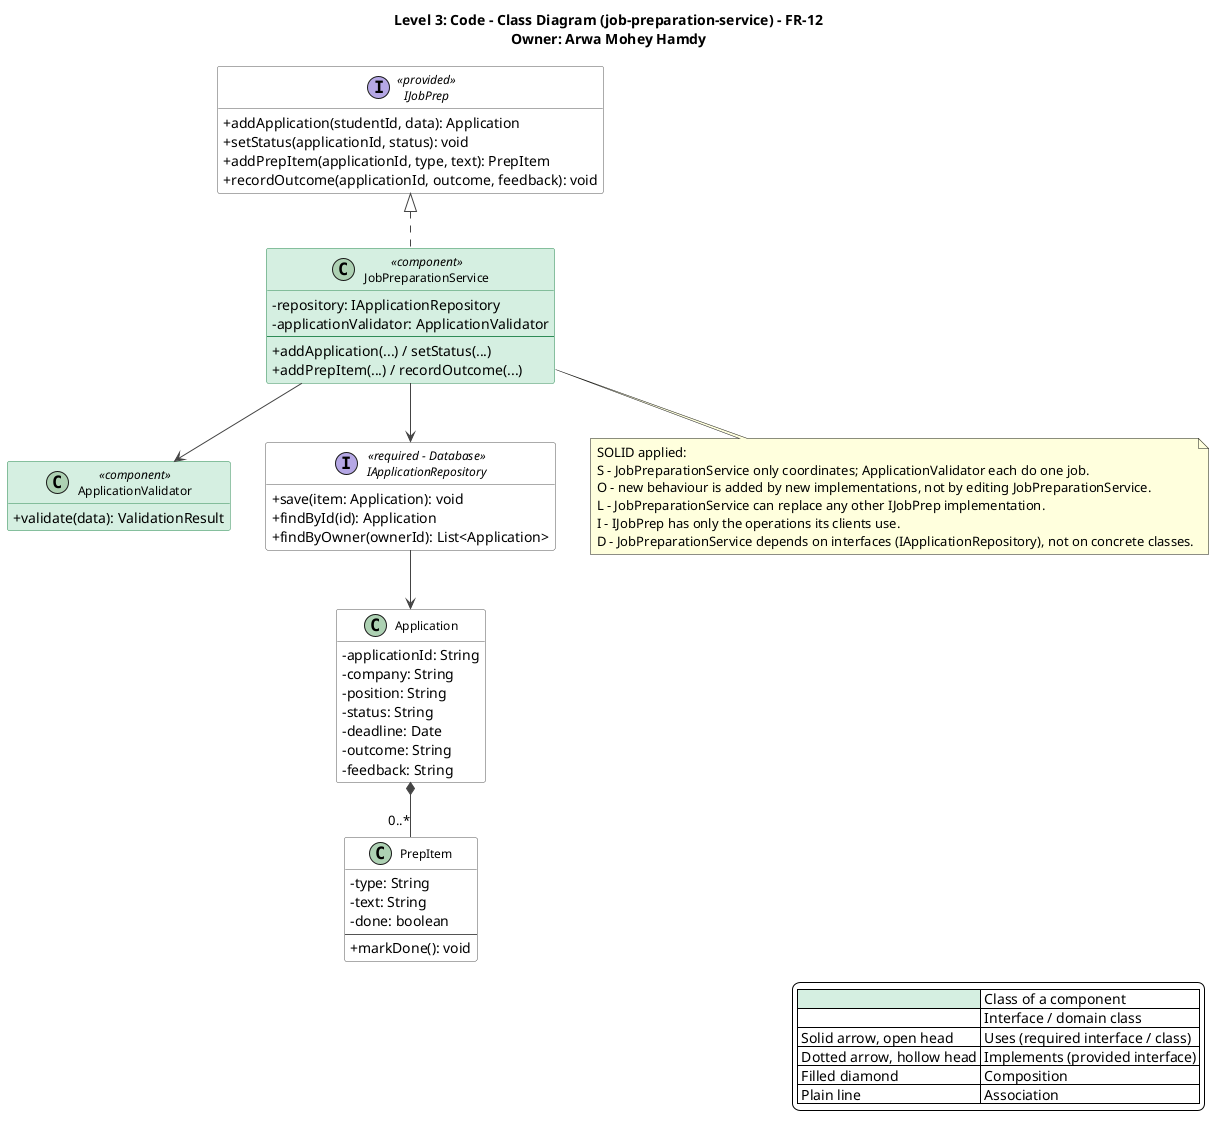

The diagram above was rendered by PlantUML. Its source (embedded in the PNG):
@startuml job-preparation-service-class-diagram
title Level 3: Code - Class Diagram (job-preparation-service) - FR-12\nOwner: Arwa Mohey Hamdy
top to bottom direction
skinparam shadowing false
skinparam defaultFontName Segoe UI
skinparam backgroundColor #FFFFFF
skinparam classAttributeIconSize 0
skinparam classFontSize 12
skinparam nodesep 35
skinparam ranksep 55
skinparam ArrowColor #444444
skinparam class {
  BackgroundColor #FFFFFF
  BorderColor #555555
  BackgroundColor<<component>> #D5EFE0
  BorderColor<<component>> #2E8B57
}
skinparam interface {
  BackgroundColor #FFFFFF
  BorderColor #555555
}
hide empty members

legend right
  |<#D5EFE0>   | Class of a component |
  |<#FFFFFF>   | Interface / domain class |
  | Solid arrow, open head | Uses (required interface / class) |
  | Dotted arrow, hollow head | Implements (provided interface) |
  | Filled diamond | Composition |
  | Plain line | Association |
endlegend

interface IJobPrep <<provided>> {
  +addApplication(studentId, data): Application
  +setStatus(applicationId, status): void
  +addPrepItem(applicationId, type, text): PrepItem
  +recordOutcome(applicationId, outcome, feedback): void
}

class JobPreparationService <<component>> {
  -repository: IApplicationRepository
  -applicationValidator: ApplicationValidator
  --
  +addApplication(...) / setStatus(...)
  +addPrepItem(...) / recordOutcome(...)
}

IJobPrep <|.. JobPreparationService
class ApplicationValidator <<component>> {
  +validate(data): ValidationResult
}
JobPreparationService --> ApplicationValidator

interface IApplicationRepository <<required - Database>> {
  +save(item: Application): void
  +findById(id): Application
  +findByOwner(ownerId): List<Application>
}

JobPreparationService --> IApplicationRepository
class Application {
  -applicationId: String
  -company: String
  -position: String
  -status: String
  -deadline: Date
  -outcome: String
  -feedback: String
}
class PrepItem {
  -type: String
  -text: String
  -done: boolean
  --
  +markDone(): void
}
IApplicationRepository --> Application
Application *-- "0..*" PrepItem
note bottom of JobPreparationService
SOLID applied:
S - JobPreparationService only coordinates; ApplicationValidator each do one job.
O - new behaviour is added by new implementations, not by editing JobPreparationService.
L - JobPreparationService can replace any other IJobPrep implementation.
I - IJobPrep has only the operations its clients use.
D - JobPreparationService depends on interfaces (IApplicationRepository), not on concrete classes.
end note
@enduml